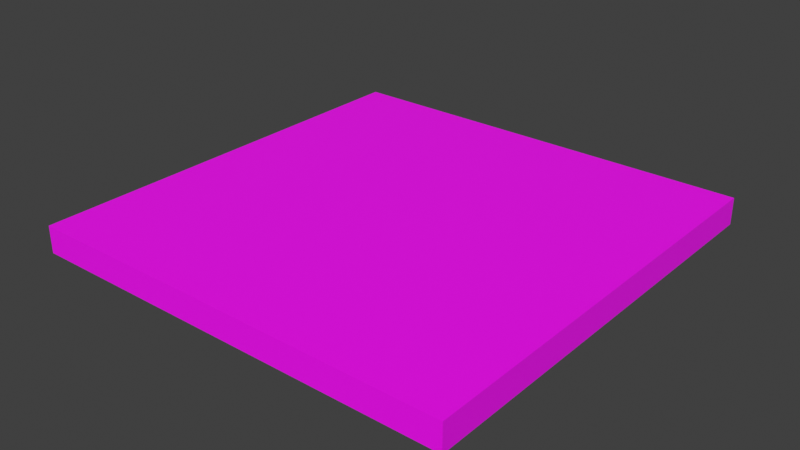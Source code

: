 # Source: BLOCK_Plate_4x4.blend  (saved by Blender 5.1.29; exported with 4.5.12 LTS)
import bpy
from mathutils import Matrix  # noqa: F401  (used for matrix-valued properties, if any)

bpy.ops.wm.read_factory_settings(use_empty=True)
scene = bpy.context.scene
scene.name = 'Scene'

# ---- collections
col_collection = bpy.data.collections.new('Collection'); scene.collection.children.link(col_collection)

# ---- images (referenced by path relative to the original .blend; pixels are not part of the script)
import os
ASSET_DIR = os.environ.get("B2B_ASSET_DIR", "")  # directory of the original .blend (textures are referenced by path, not embedded)
HERE = os.path.dirname(os.path.abspath(__file__))  # packed textures are extracted next to this script under _unpacked/

def load_image(name, relpath, width, height, colorspace="sRGB"):
    """Load a texture the original file referenced (path relative to the .blend, or extracted next to this script)."""
    p = next((c for c in (os.path.join(HERE, relpath), os.path.join(ASSET_DIR, relpath)) if relpath and os.path.exists(c)), "")
    if p:
        img = bpy.data.images.load(p, check_existing=True)
        img.name = name
    else:  # same state as the original file: an image datablock whose file is absent (Cycles renders it pink)
        img = bpy.data.images.new(name, width, height)
        img.source = "FILE"
        img.filepath = "//" + (relpath or name)
    img.colorspace_settings.name = colorspace
    return img
img_base_png = load_image('base.png', 'base.png', 1024, 1024, 'sRGB')

# ---- materials (node trees are filled in below, after node groups)
mat_block_plate_4x4x1 = bpy.data.materials.new('BLOCK_Plate_4x4x1')
mat_block_plate_4x4x1.alpha_threshold = 0.0
mat_block_plate_4x4x1.use_backface_culling_lightprobe_volume = False
mat_block_plate_4x4x1.roughness = 0.5
mat_block_plate_4x4x1.line_color = (0.0, 0.0, 0.0, 1.0)

# ---- material node trees
mat_block_plate_4x4x1.use_nodes = True; mat_block_plate_4x4x1.node_tree.nodes.clear()
_N = mat_block_plate_4x4x1.node_tree.nodes; _L = mat_block_plate_4x4x1.node_tree.links
n0 = _N.new('ShaderNodeOutputMaterial'); n0.name = 'Material Output'; n0.location = (599, 167)
n1 = _N.new('ShaderNodeBsdfPrincipled'); n1.name = 'Principled BSDF'; n1.location = (332, 169)
n2 = _N.new('ShaderNodeTexCoord'); n2.name = 'Texture Coordinate'; n2.location = (-339, 127)
n3 = _N.new('ShaderNodeMapping'); n3.name = 'Mapping'; n3.location = (-141, 171)
n3.inputs[3].default_value = (4.0, 4.0, 4.0)
n4 = _N.new('ShaderNodeTexImage'); n4.name = 'Image Texture'; n4.location = (49, 159)
n4.image = img_base_png
_L.new(n1.outputs[0], n0.inputs[0])
_L.new(n4.outputs[0], n1.inputs[0])
_L.new(n3.outputs[0], n4.inputs[0])
_L.new(n2.outputs[2], n3.inputs[0])
n0.is_active_output = True

# ---- world
world_world = bpy.data.worlds.new('World'); scene.world = world_world
world_world.use_nodes = True; world_world.node_tree.nodes.clear()
_N = world_world.node_tree.nodes; _L = world_world.node_tree.links
n0 = _N.new('ShaderNodeOutputWorld'); n0.name = 'World Output'; n0.location = (200, 100)
n1 = _N.new('ShaderNodeBackground'); n1.name = 'Background'; n1.location = (-200, 100)
n1.inputs[0].default_value = (0.05088, 0.05088, 0.05088, 1.0)
_L.new(n1.outputs[0], n0.inputs[0])
n0.is_active_output = True
world_world.color = (0.05088, 0.05088, 0.05088)
world_world.sun_shadow_jitter_overblur = 0.0

# ---- meshes
me_block_plate_4x4x1 = bpy.data.meshes.new('BLOCK_Plate_4x4x1')
me_block_plate_4x4x1.from_pydata([(-2.0, -2.0, -0.25), (-2.0, -2.0, 0.0), (-2.0, 2.0, -0.25), (-2.0, 2.0, 0.0), (2.0, -2.0, -0.25), (2.0, -2.0, 0.0), (2.0, 2.0, -0.25), (2.0, 2.0, 0.0)], [], [(0, 1, 3, 2), (2, 3, 7, 6), (6, 7, 5, 4), (4, 5, 1, 0), (2, 6, 4, 0), (7, 3, 1, 5)])
_uv = me_block_plate_4x4x1.uv_layers.new(name='UVMap')
_uv.uv.foreach_set('vector', [0.0, 0.4844, 0.0, 0.5156, 1.0, 0.5156, 1.0, 0.4844, 0.0, 0.4844, 0.0, 0.5156, 1.0, 0.5156, 1.0, 0.4844, 1.0, 0.4844, 1.0, 0.5156, 0.0, 0.5156, 0.0, 0.4844, 1.0, 0.4844, 1.0, 0.5156, 0.0, 0.5156, 0.0, 0.4844, 0.0, 1.0, 1.0, 1.0, 1.0, 0.0, 0.0, 0.0, 1.0, 1.0, 0.0, 1.0, 0.0, 0.0, 1.0, 0.0])
me_block_plate_4x4x1.materials.append(mat_block_plate_4x4x1)
me_block_plate_4x4x1.update()

# ---- objects
ob_block_plate_4x4x1 = bpy.data.objects.new('BLOCK_Plate_4x4x1', me_block_plate_4x4x1)

# ---- transforms, parenting, visibility, modifiers, constraints
ob_block_plate_4x4x1.location = (0.0, 0.0, 0.0)

# ---- collection membership
col_collection.objects.link(ob_block_plate_4x4x1)

# ---- scene / render settings (as saved in the file)
scene.frame_start = 1; scene.frame_end = 250; scene.frame_set(1)
scene.render.engine = 'BLENDER_EEVEE_NEXT'
scene.render.bake_bias = 0.0
scene.render.bake_samples = 0
scene.cycles.sampling_pattern = 'TABULATED_SOBOL'
scene.eevee.use_volume_custom_range = False
scene.view_settings.view_transform = 'Standard'
bpy.context.view_layer.update()

# ---- added for rendering (the .blend has no active camera and no usable light): camera, sun
cam_auto = bpy.data.cameras.new('AutoCamera')
cam_auto.lens = 50.0
cam_auto.sensor_width = 36.0
cam_auto.clip_end = 1000.0
ob_auto_camera = bpy.data.objects.new('AutoCamera', cam_auto)
scene.collection.objects.link(ob_auto_camera)
ob_auto_camera.location = (5.23897, -6.28676, 4.06618)
ob_auto_camera.rotation_euler = (1.09748, -7.21219e-08, 0.694738)
scene.camera = ob_auto_camera
light_auto_sun = bpy.data.lights.new('AutoSun', 'SUN')
light_auto_sun.energy = 3.0
light_auto_sun.angle = 0.0523599
ob_auto_sun = bpy.data.objects.new('AutoSun', light_auto_sun)
scene.collection.objects.link(ob_auto_sun)
ob_auto_sun.rotation_euler = (0.872665, 0.174533, 0.523599)
bpy.context.view_layer.update()
